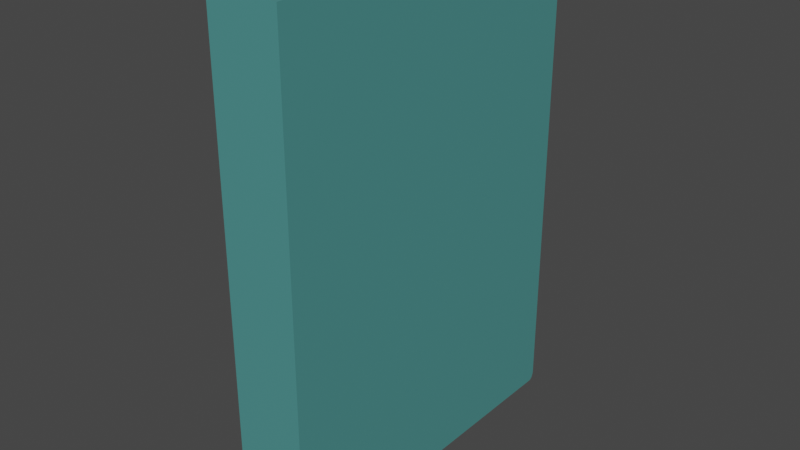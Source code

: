 # Source: Book_Turquoise.blend  (saved by Blender 3.5.10; exported with 4.5.12 LTS)
import bpy
from mathutils import Matrix  # noqa: F401  (used for matrix-valued properties, if any)

bpy.ops.wm.read_factory_settings(use_empty=True)
scene = bpy.context.scene
scene.name = 'Scene'

# ---- collections
col_misc5 = bpy.data.collections.new('misc5'); scene.collection.children.link(col_misc5)

# ---- materials (node trees are filled in below, after node groups)
mat_material_005 = bpy.data.materials.new('Material.005')
mat_material_005.use_transparent_shadow = False
mat_material_006 = bpy.data.materials.new('Material.006')
mat_material_006.use_transparent_shadow = False

# ---- material node trees
mat_material_005.use_nodes = True; mat_material_005.node_tree.nodes.clear()
_N = mat_material_005.node_tree.nodes; _L = mat_material_005.node_tree.links
n0 = _N.new('ShaderNodeBsdfPrincipled'); n0.name = 'Principled BSDF'; n0.location = (10, 300)
n0.distribution = 'GGX'
n0.subsurface_method = 'RANDOM_WALK_SKIN'
n0.inputs[0].default_value = (0.07421, 0.2789, 0.2705, 1.0)
n0.inputs[3].default_value = 1.45
n0.inputs[27].default_value = (0.0, 0.0, 0.0, 1.0)
n0.inputs[28].default_value = 1.0
n1 = _N.new('ShaderNodeOutputMaterial'); n1.name = 'Material Output'; n1.location = (300, 300)
_L.new(n0.outputs[0], n1.inputs[0])
n1.is_active_output = True
mat_material_006.use_nodes = True; mat_material_006.node_tree.nodes.clear()
_N = mat_material_006.node_tree.nodes; _L = mat_material_006.node_tree.links
n0 = _N.new('ShaderNodeBsdfPrincipled'); n0.name = 'Principled BSDF'; n0.location = (10, 300)
n0.distribution = 'GGX'
n0.subsurface_method = 'RANDOM_WALK_SKIN'
n0.inputs[3].default_value = 1.45
n0.inputs[27].default_value = (0.0, 0.0, 0.0, 1.0)
n0.inputs[28].default_value = 1.0
n1 = _N.new('ShaderNodeOutputMaterial'); n1.name = 'Material Output'; n1.location = (300, 300)
_L.new(n0.outputs[0], n1.inputs[0])
n1.is_active_output = True

# ---- world
world_world = bpy.data.worlds.new('World'); scene.world = world_world
world_world.use_nodes = True; world_world.node_tree.nodes.clear()
_N = world_world.node_tree.nodes; _L = world_world.node_tree.links
n0 = _N.new('ShaderNodeOutputWorld'); n0.name = 'World Output'; n0.location = (300, 300)
n1 = _N.new('ShaderNodeBackground'); n1.name = 'Background'; n1.location = (10, 300)
n1.inputs[0].default_value = (0.05088, 0.05088, 0.05088, 1.0)
_L.new(n1.outputs[0], n0.inputs[0])
n0.is_active_output = True
world_world.color = (0.05088, 0.05088, 0.05088)
world_world.use_sun_shadow = False
world_world.sun_shadow_jitter_overblur = 0.0

# ---- meshes
me_cube_126 = bpy.data.meshes.new('Cube.126')
me_cube_126.from_pydata([(-1.0, -1.0, -1.0), (-1.0, -1.0, 1.0), (1.0, -1.0, -1.0), (1.0, -1.0, 1.0), (-1.0, -0.8649, -1.0), (-1.0, -0.8649, 1.0), (1.0, -0.8649, -1.0), (1.0, -0.8649, 1.0), (-0.4781, -1.0, -1.0), (0.4781, -1.0, -1.0), (0.4781, -1.0, 1.0), (-0.4781, -1.0, 1.0), (-0.4781, -0.8649, 1.0), (0.4781, -0.8649, 1.0), (0.4781, -0.8649, -1.0), (-0.4781, -0.8649, -1.0), (0.4622, 0.9692, -0.9669), (-0.4622, 0.9692, -0.9669), (-0.4622, 0.9692, 0.9669), (0.4622, 0.9692, 0.9669), (-0.4622, -0.834, 0.9669), (0.4622, -0.834, 0.9669), (0.4622, -0.834, -0.9669), (-0.4622, -0.834, -0.9669), (-1.0, 1.0, -0.9628), (-1.0, 0.9628, -1.0), (-1.0, 0.9987, -0.9725), (-1.0, 0.995, -0.9814), (-1.0, 0.9891, -0.9891), (-1.0, 0.9814, -0.995), (-1.0, 0.9725, -0.9987), (-1.0, 0.9628, 1.0), (-1.0, 1.0, 0.9628), (-1.0, 0.9725, 0.9987), (-1.0, 0.9814, 0.995), (-1.0, 0.9891, 0.9891), (-1.0, 0.995, 0.9814), (-1.0, 0.9987, 0.9725), (1.0, 0.9628, -1.0), (1.0, 1.0, -0.9628), (1.0, 0.9725, -0.9987), (1.0, 0.9814, -0.995), (1.0, 0.9891, -0.9891), (1.0, 0.995, -0.9814), (1.0, 0.9987, -0.9725), (1.0, 1.0, 0.9628), (1.0, 0.9628, 1.0), (1.0, 0.9987, 0.9725), (1.0, 0.995, 0.9814), (1.0, 0.9891, 0.9891), (1.0, 0.9814, 0.995), (1.0, 0.9725, 0.9987), (0.4781, 1.0, -0.9628), (0.4781, 0.9628, -1.0), (0.4658, 0.9761, -0.9743), (0.4781, 0.9987, -0.9725), (0.4781, 0.995, -0.9814), (0.4781, 0.9891, -0.9891), (0.4781, 0.9814, -0.995), (0.4781, 0.9725, -0.9987), (-0.4781, 0.9628, -1.0), (-0.4781, 1.0, -0.9628), (-0.4658, 0.9761, -0.9743), (-0.4781, 0.9725, -0.9987), (-0.4781, 0.9814, -0.995), (-0.4781, 0.9891, -0.9891), (-0.4781, 0.995, -0.9814), (-0.4781, 0.9987, -0.9725), (-0.4781, 1.0, 0.9628), (-0.4781, 0.9628, 1.0), (-0.4658, 0.9761, 0.9743), (-0.4781, 0.9987, 0.9725), (-0.4781, 0.995, 0.9814), (-0.4781, 0.9891, 0.9891), (-0.4781, 0.9814, 0.995), (-0.4781, 0.9725, 0.9987), (0.4781, 0.9628, 1.0), (0.4781, 1.0, 0.9628), (0.4658, 0.9761, 0.9743), (0.4781, 0.9725, 0.9987), (0.4781, 0.9814, 0.995), (0.4781, 0.9891, 0.9891), (0.4781, 0.995, 0.9814), (0.4781, 0.9987, 0.9725), (-1.0, -0.9137, -1.0), (1.0, -0.9137, 1.0), (-1.0, -0.9137, 1.0), (1.0, -0.9137, -1.0), (0.4781, -0.9137, 1.0), (-0.4781, -0.9137, 1.0), (-0.4781, -0.9137, -1.0), (0.4781, -0.9137, -1.0)], [], [(69, 31, 5, 12), (46, 76, 13, 7), (87, 85, 3, 2), (8, 11, 1, 0), (91, 87, 2, 9), (89, 86, 1, 11), (38, 40, 41, 42, 43, 44, 39, 45, 47, 48, 49, 50, 51, 46, 7, 6), (52, 77, 45, 39), (53, 38, 6, 14), (84, 86, 5, 4), (4, 5, 31, 33, 34, 35, 36, 37, 32, 24, 26, 27, 28, 29, 30, 25), (70, 69, 12, 20, 18), (54, 53, 14, 22, 16), (78, 77, 52, 54, 16, 19), (85, 88, 10, 3), (88, 89, 11, 10), (84, 90, 8, 0), (90, 91, 9, 8), (2, 3, 10, 9), (9, 10, 11, 8), (25, 60, 15, 4), (13, 76, 78, 19, 21), (17, 16, 22, 23), (19, 18, 20, 21), (17, 18, 19, 16), (14, 15, 23, 22), (12, 13, 21, 20), (15, 60, 62, 17, 23), (62, 61, 68, 70, 18, 17), (52, 55, 54), (55, 56, 54), (56, 57, 54), (57, 58, 54), (58, 59, 54), (59, 53, 54), (60, 63, 62), (63, 64, 62), (64, 65, 62), (65, 66, 62), (66, 67, 62), (67, 61, 62), (68, 71, 70), (71, 72, 70), (72, 73, 70), (73, 74, 70), (74, 75, 70), (75, 69, 70), (76, 79, 78), (79, 80, 78), (80, 81, 78), (81, 82, 78), (82, 83, 78), (83, 77, 78), (60, 25, 30, 63), (63, 30, 29, 64), (64, 29, 28, 65), (65, 28, 27, 66), (66, 27, 26, 67), (67, 26, 24, 61), (76, 46, 51, 79), (79, 51, 50, 80), (80, 50, 49, 81), (81, 49, 48, 82), (82, 48, 47, 83), (83, 47, 45, 77), (38, 53, 59, 40), (40, 59, 58, 41), (41, 58, 57, 42), (42, 57, 56, 43), (43, 56, 55, 44), (44, 55, 52, 39), (31, 69, 75, 33), (33, 75, 74, 34), (34, 74, 73, 35), (35, 73, 72, 36), (36, 72, 71, 37), (37, 71, 68, 32), (24, 32, 68, 61), (15, 14, 91, 90), (4, 15, 90, 84), (13, 12, 89, 88), (7, 13, 88, 85), (0, 1, 86, 84), (12, 5, 86, 89), (14, 6, 87, 91), (6, 7, 85, 87)])
me_cube_126.polygons.foreach_set('material_index', [0, 0, 0, 0, 0, 0, 0, 0, 0, 0, 0, 0, 0, 0, 0, 0, 0, 0, 0, 0, 0, 0, 1, 1, 1, 0, 0, 0, 0, 0, 0, 0, 0, 0, 0, 0, 0, 0, 0, 0, 0, 0, 0, 0, 0, 0, 0, 0, 0, 0, 0, 0, 0, 0, 0, 0, 0, 0, 0, 0, 0, 0, 0, 0, 0, 0, 0, 0, 0, 0, 0, 0, 0, 0, 0, 0, 0, 0, 0, 0, 0, 0, 0, 0, 0, 0])
_uv = me_cube_126.uv_layers.new(name='UVMap')
_uv.uv.foreach_set('vector', [0.8098, 0.5042, 0.875, 0.5042, 0.875, 0.7094, 0.8098, 0.7094, 0.625, 0.5042, 0.6902, 0.5042, 0.6902, 0.7094, 0.625, 0.7094, 0.375, 0.7241, 0.625, 0.7241, 0.625, 0.75, 0.375, 0.75, 0.375, 0.9348, 0.625, 0.9348, 0.625, 1.0, 0.375, 1.0, 0.3098, 0.7241, 0.375, 0.7241, 0.375, 0.75, 0.3098, 0.75, 0.8098, 0.7241, 0.875, 0.7241, 0.875, 0.75, 0.8098, 0.75, 0.375, 0.5042, 0.3752, 0.5031, 0.3756, 0.5021, 0.3764, 0.5012, 0.3773, 0.5006, 0.3784, 0.5001, 0.3796, 0.5, 0.6204, 0.5, 0.6216, 0.5001, 0.6227, 0.5006, 0.6236, 0.5012, 0.6244, 0.5021, 0.6248, 0.5031, 0.625, 0.5042, 0.625, 0.7094, 0.375, 0.7094, 0.3796, 0.4348, 0.6204, 0.4348, 0.6204, 0.5, 0.3796, 0.5, 0.3098, 0.5042, 0.375, 0.5042, 0.375, 0.7094, 0.3098, 0.7094, 0.375, 0.0259, 0.625, 0.0259, 0.625, 0.04057, 0.375, 0.04057, 0.375, 0.04057, 0.625, 0.04057, 0.625, 0.2458, 0.6248, 0.2469, 0.6244, 0.2479, 0.6236, 0.2488, 0.6227, 0.2494, 0.6216, 0.2499, 0.6204, 0.25, 0.3796, 0.25, 0.3784, 0.2499, 0.3773, 0.2494, 0.3764, 0.2488, 0.3756, 0.2479, 0.3752, 0.2469, 0.375, 0.2458, 0.8098, 0.5, 0.8098, 0.5042, 0.8098, 0.7094, 0.8098, 0.7094, 0.8098, 0.5, 0.3098, 0.5, 0.3098, 0.5042, 0.3098, 0.7094, 0.3098, 0.7094, 0.3098, 0.5, 0.625, 0.4348, 0.6204, 0.4348, 0.3796, 0.4348, 0.375, 0.4348, 0.375, 0.4348, 0.625, 0.4348, 0.625, 0.7241, 0.6902, 0.7241, 0.6902, 0.75, 0.625, 0.75, 0.6902, 0.7241, 0.8098, 0.7241, 0.8098, 0.75, 0.6902, 0.75, 0.125, 0.7241, 0.1902, 0.7241, 0.1902, 0.75, 0.125, 0.75, 0.1902, 0.7241, 0.3098, 0.7241, 0.3098, 0.75, 0.1902, 0.75, 0.375, 0.75, 0.625, 0.75, 0.625, 0.8152, 0.375, 0.8152, 0.375, 0.8152, 0.625, 0.8152, 0.625, 0.9348, 0.375, 0.9348, 0.125, 0.5042, 0.1902, 0.5042, 0.1902, 0.7094, 0.125, 0.7094, 0.6902, 0.7094, 0.6902, 0.5042, 0.6902, 0.5, 0.6902, 0.5, 0.6902, 0.7094, 0.1902, 0.5, 0.3098, 0.5, 0.3098, 0.7094, 0.1902, 0.7094, 0.6902, 0.5, 0.8098, 0.5, 0.8098, 0.7094, 0.6902, 0.7094, 0.375, 0.3152, 0.625, 0.3152, 0.625, 0.4348, 0.375, 0.4348, 0.3098, 0.7094, 0.1902, 0.7094, 0.1902, 0.7094, 0.3098, 0.7094, 0.8098, 0.7094, 0.6902, 0.7094, 0.6902, 0.7094, 0.8098, 0.7094, 0.1902, 0.7094, 0.1902, 0.5042, 0.1902, 0.5, 0.1902, 0.5, 0.1902, 0.7094, 0.375, 0.3152, 0.3796, 0.3152, 0.6204, 0.3152, 0.625, 0.3152, 0.625, 0.3152, 0.375, 0.3152, 0.3098, 0.5, 0.3098, 0.4978, 0.3098, 0.5, 0.3098, 0.4978, 0.3098, 0.499, 0.3098, 0.5, 0.3098, 0.499, 0.3098, 0.5, 0.3098, 0.5, 0.3098, 0.5, 0.3098, 0.5021, 0.3098, 0.5, 0.3098, 0.5021, 0.3098, 0.5031, 0.3098, 0.5, 0.3098, 0.5031, 0.3098, 0.5042, 0.3098, 0.5, 0.1902, 0.5042, 0.1902, 0.503, 0.1902, 0.5, 0.1902, 0.503, 0.1902, 0.5017, 0.1902, 0.5, 0.1902, 0.5017, 0.1902, 0.5, 0.1902, 0.5, 0.1902, 0.5, 0.1902, 0.5, 0.1902, 0.5, 0.1902, 0.5, 0.1902, 0.5, 0.1902, 0.5, 0.1902, 0.5, 0.1902, 0.5, 0.1902, 0.5, 0.6204, 0.3152, 0.6217, 0.3152, 0.625, 0.3152, 0.6217, 0.3152, 0.6232, 0.3152, 0.625, 0.3152, 0.6232, 0.3152, 0.625, 0.3152, 0.625, 0.3152, 0.625, 0.3152, 0.625, 0.3152, 0.625, 0.3152, 0.625, 0.3152, 0.625, 0.3152, 0.625, 0.3152, 0.625, 0.3152, 0.625, 0.3152, 0.625, 0.3152, 0.625, 0.4348, 0.6278, 0.4348, 0.625, 0.4348, 0.6278, 0.4348, 0.6264, 0.4348, 0.625, 0.4348, 0.6264, 0.4348, 0.625, 0.4348, 0.625, 0.4348, 0.625, 0.4348, 0.6227, 0.4348, 0.625, 0.4348, 0.6227, 0.4348, 0.6216, 0.4348, 0.625, 0.4348, 0.6216, 0.4348, 0.6204, 0.4348, 0.625, 0.4348, 0.1902, 0.5042, 0.125, 0.5042, 0.125, 0.5031, 0.1902, 0.5031, 0.1902, 0.5031, 0.125, 0.5031, 0.125, 0.5021, 0.1902, 0.5021, 0.1902, 0.5021, 0.125, 0.5021, 0.125, 0.5, 0.1902, 0.5, 0.375, 0.3152, 0.375, 0.25, 0.3773, 0.25, 0.3773, 0.3152, 0.3773, 0.3152, 0.3773, 0.25, 0.3784, 0.25, 0.3784, 0.3152, 0.3784, 0.3152, 0.3784, 0.25, 0.3796, 0.25, 0.3796, 0.3152, 0.6902, 0.5042, 0.625, 0.5042, 0.625, 0.5031, 0.6902, 0.5031, 0.6902, 0.5031, 0.625, 0.5031, 0.625, 0.5021, 0.6902, 0.5021, 0.6902, 0.5021, 0.625, 0.5021, 0.625, 0.5, 0.6902, 0.5, 0.625, 0.4348, 0.625, 0.5, 0.6227, 0.5, 0.6227, 0.4348, 0.6227, 0.4348, 0.6227, 0.5, 0.6216, 0.5, 0.6216, 0.4348, 0.6216, 0.4348, 0.6216, 0.5, 0.6204, 0.5, 0.6204, 0.4348, 0.375, 0.5042, 0.3098, 0.5042, 0.3098, 0.5031, 0.375, 0.5031, 0.375, 0.5031, 0.3098, 0.5031, 0.3098, 0.5021, 0.375, 0.5021, 0.375, 0.5021, 0.3098, 0.5021, 0.3098, 0.5, 0.375, 0.5, 0.375, 0.5, 0.375, 0.4348, 0.3773, 0.4348, 0.3773, 0.5, 0.3773, 0.5, 0.3773, 0.4348, 0.3784, 0.4348, 0.3784, 0.5, 0.3784, 0.5, 0.3784, 0.4348, 0.3796, 0.4348, 0.3796, 0.5, 0.875, 0.5042, 0.8098, 0.5042, 0.8098, 0.5031, 0.875, 0.5031, 0.875, 0.5031, 0.8098, 0.5031, 0.8098, 0.5021, 0.875, 0.5021, 0.875, 0.5021, 0.8098, 0.5021, 0.8098, 0.5, 0.875, 0.5, 0.625, 0.25, 0.625, 0.3152, 0.6227, 0.3152, 0.6227, 0.25, 0.6227, 0.25, 0.6227, 0.3152, 0.6216, 0.3152, 0.6216, 0.25, 0.6216, 0.25, 0.6216, 0.3152, 0.6204, 0.3152, 0.6204, 0.25, 0.3796, 0.25, 0.6204, 0.25, 0.6204, 0.3152, 0.3796, 0.3152, 0.1902, 0.7094, 0.3098, 0.7094, 0.3098, 0.7241, 0.1902, 0.7241, 0.125, 0.7094, 0.1902, 0.7094, 0.1902, 0.7241, 0.125, 0.7241, 0.6902, 0.7094, 0.8098, 0.7094, 0.8098, 0.7241, 0.6902, 0.7241, 0.625, 0.7094, 0.6902, 0.7094, 0.6902, 0.7241, 0.625, 0.7241, 0.375, 0.0, 0.625, 0.0, 0.625, 0.0259, 0.375, 0.0259, 0.8098, 0.7094, 0.875, 0.7094, 0.875, 0.7241, 0.8098, 0.7241, 0.3098, 0.7094, 0.375, 0.7094, 0.375, 0.7241, 0.3098, 0.7241, 0.375, 0.7094, 0.625, 0.7094, 0.625, 0.7241, 0.375, 0.7241])
me_cube_126.materials.append(mat_material_005)
me_cube_126.materials.append(mat_material_006)
me_cube_126.update()

# ---- objects
ob_book = bpy.data.objects.new('book', me_cube_126)

# ---- transforms, parenting, visibility, modifiers, constraints
ob_book.location = (-4.89, 11.18, 5.793)
ob_book.scale = (-0.02389, 0.1177, 0.1642)

# ---- collection membership
col_misc5.objects.link(ob_book)

# ---- scene / render settings (as saved in the file)
scene.frame_start = 1; scene.frame_end = 250; scene.frame_set(193)
scene.render.engine = 'BLENDER_EEVEE_NEXT'
scene.cycles.samples = 1024
scene.cycles.sampling_pattern = 'TABULATED_SOBOL'
scene.cycles.bake_type = 'NORMAL'
scene.view_settings.view_transform = 'Filmic'
bpy.context.view_layer.update()

# ---- added for rendering (the .blend has no active camera and no usable light): camera, sun
cam_auto = bpy.data.cameras.new('AutoCamera')
cam_auto.lens = 50.0
cam_auto.sensor_width = 36.0
cam_auto.clip_end = 1000.0
ob_auto_camera = bpy.data.objects.new('AutoCamera', cam_auto)
scene.collection.objects.link(ob_auto_camera)
ob_auto_camera.location = (-4.5137, 10.7251, 6.09402)
ob_auto_camera.rotation_euler = (1.09748, -7.21219e-08, 0.694738)
scene.camera = ob_auto_camera
light_auto_sun = bpy.data.lights.new('AutoSun', 'SUN')
light_auto_sun.energy = 3.0
light_auto_sun.angle = 0.0523599
ob_auto_sun = bpy.data.objects.new('AutoSun', light_auto_sun)
scene.collection.objects.link(ob_auto_sun)
ob_auto_sun.rotation_euler = (0.872665, 0.174533, 0.523599)
bpy.context.view_layer.update()
